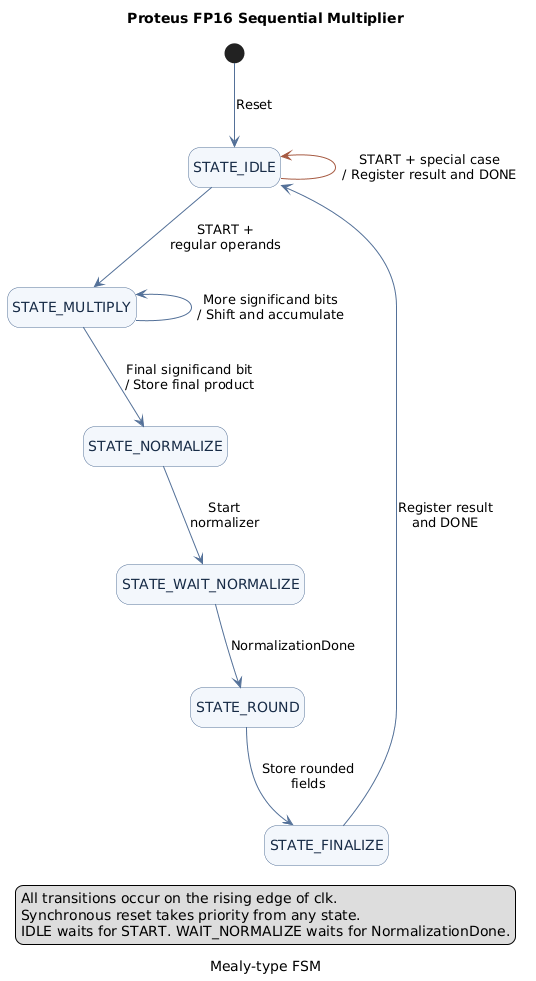

The diagram above was rendered by PlantUML. Its source (embedded in the PNG):
@startuml
title Proteus FP16 Sequential Multiplier
caption Mealy-type FSM

hide empty description
skinparam shadowing false
skinparam nodesep 55
skinparam ranksep 65
skinparam state {
    BackgroundColor #F3F7FC
    BorderColor #537098
    FontColor #172B46
}
skinparam ArrowColor #537098

state "STATE_IDLE" as Idle
state "STATE_MULTIPLY" as Multiply
state "STATE_NORMALIZE" as Normalize
state "STATE_WAIT_NORMALIZE" as WaitNormalize
state "STATE_ROUND" as Round
state "STATE_FINALIZE" as Finalize

[*] -down-> Idle : Reset

Idle -left[#A65A42]-> Idle : START + special case\n/ Register result and DONE
Idle -down-> Multiply : START +\nregular operands

Multiply -left-> Multiply : More significand bits\n/ Shift and accumulate
Multiply -down-> Normalize : Final significand bit\n/ Store final product

Normalize -down-> WaitNormalize : Start\nnormalizer
WaitNormalize -down-> Round : NormalizationDone
Round -down-> Finalize : Store rounded\nfields
Finalize -up-> Idle : Register result\nand DONE

legend bottom
  All transitions occur on the rising edge of clk.
  Synchronous reset takes priority from any state.
  IDLE waits for START. WAIT_NORMALIZE waits for NormalizationDone.
endlegend
@enduml